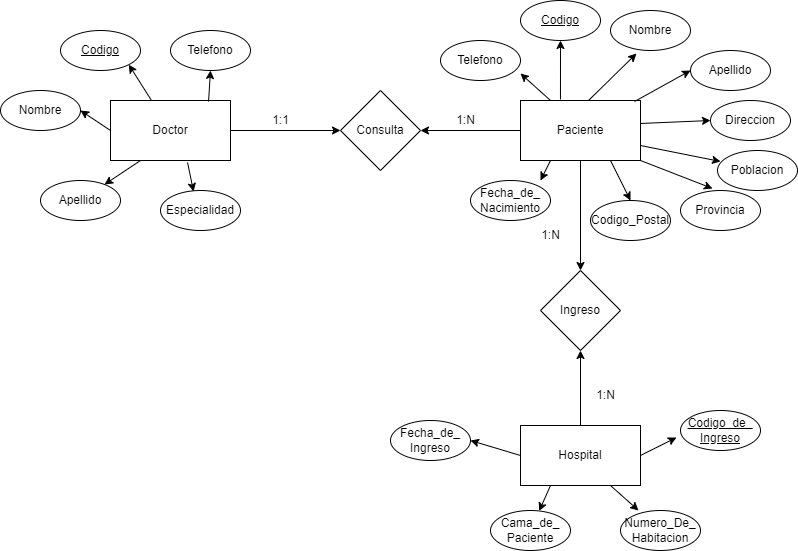

The diagram above was exported from draw.io. Its source (the exported page's mxGraphModel, read from the mxfile embedded in the PNG):
<mxGraphModel dx="880" dy="434" grid="1" gridSize="10" guides="1" tooltips="1" connect="1" arrows="1" fold="1" page="1" pageScale="1" pageWidth="827" pageHeight="1169" math="0" shadow="0">
  <root>
    <mxCell id="0" />
    <mxCell id="1" parent="0" />
    <mxCell id="LOQ_myDXdaP2b5HbCGRf-1" value="Consulta" style="rhombus;whiteSpace=wrap;html=1;" vertex="1" parent="1">
      <mxGeometry x="370" y="190" width="80" height="80" as="geometry" />
    </mxCell>
    <mxCell id="LOQ_myDXdaP2b5HbCGRf-28" value="" style="edgeStyle=orthogonalEdgeStyle;rounded=0;orthogonalLoop=1;jettySize=auto;html=1;" edge="1" parent="1" source="LOQ_myDXdaP2b5HbCGRf-2" target="LOQ_myDXdaP2b5HbCGRf-4">
      <mxGeometry relative="1" as="geometry" />
    </mxCell>
    <mxCell id="LOQ_myDXdaP2b5HbCGRf-42" value="" style="edgeStyle=orthogonalEdgeStyle;rounded=0;orthogonalLoop=1;jettySize=auto;html=1;" edge="1" parent="1" source="LOQ_myDXdaP2b5HbCGRf-2" target="LOQ_myDXdaP2b5HbCGRf-1">
      <mxGeometry relative="1" as="geometry" />
    </mxCell>
    <mxCell id="LOQ_myDXdaP2b5HbCGRf-2" value="Paciente" style="rounded=0;whiteSpace=wrap;html=1;" vertex="1" parent="1">
      <mxGeometry x="550" y="200" width="120" height="60" as="geometry" />
    </mxCell>
    <mxCell id="LOQ_myDXdaP2b5HbCGRf-41" value="" style="edgeStyle=orthogonalEdgeStyle;rounded=0;orthogonalLoop=1;jettySize=auto;html=1;" edge="1" parent="1" source="LOQ_myDXdaP2b5HbCGRf-3" target="LOQ_myDXdaP2b5HbCGRf-1">
      <mxGeometry relative="1" as="geometry" />
    </mxCell>
    <mxCell id="LOQ_myDXdaP2b5HbCGRf-3" value="Doctor" style="rounded=0;whiteSpace=wrap;html=1;" vertex="1" parent="1">
      <mxGeometry x="140" y="200" width="120" height="60" as="geometry" />
    </mxCell>
    <mxCell id="LOQ_myDXdaP2b5HbCGRf-4" value="Ingreso" style="rhombus;whiteSpace=wrap;html=1;" vertex="1" parent="1">
      <mxGeometry x="570" y="370" width="80" height="80" as="geometry" />
    </mxCell>
    <mxCell id="LOQ_myDXdaP2b5HbCGRf-5" value="&lt;u&gt;Codigo&lt;/u&gt;" style="ellipse;whiteSpace=wrap;html=1;" vertex="1" parent="1">
      <mxGeometry x="550" y="100" width="80" height="40" as="geometry" />
    </mxCell>
    <mxCell id="LOQ_myDXdaP2b5HbCGRf-6" value="Nombre" style="ellipse;whiteSpace=wrap;html=1;" vertex="1" parent="1">
      <mxGeometry x="640" y="110" width="80" height="40" as="geometry" />
    </mxCell>
    <mxCell id="LOQ_myDXdaP2b5HbCGRf-7" value="Apellido" style="ellipse;whiteSpace=wrap;html=1;" vertex="1" parent="1">
      <mxGeometry x="720" y="150" width="80" height="40" as="geometry" />
    </mxCell>
    <mxCell id="LOQ_myDXdaP2b5HbCGRf-8" value="Direccion" style="ellipse;whiteSpace=wrap;html=1;" vertex="1" parent="1">
      <mxGeometry x="740" y="200" width="80" height="40" as="geometry" />
    </mxCell>
    <mxCell id="LOQ_myDXdaP2b5HbCGRf-9" value="Poblacion" style="ellipse;whiteSpace=wrap;html=1;" vertex="1" parent="1">
      <mxGeometry x="747" y="250" width="80" height="40" as="geometry" />
    </mxCell>
    <mxCell id="LOQ_myDXdaP2b5HbCGRf-10" value="Provincia" style="ellipse;whiteSpace=wrap;html=1;" vertex="1" parent="1">
      <mxGeometry x="710" y="290" width="80" height="40" as="geometry" />
    </mxCell>
    <mxCell id="LOQ_myDXdaP2b5HbCGRf-11" value="Fecha_de_&lt;br&gt;Nacimiento" style="ellipse;whiteSpace=wrap;html=1;" vertex="1" parent="1">
      <mxGeometry x="500" y="280" width="80" height="40" as="geometry" />
    </mxCell>
    <mxCell id="LOQ_myDXdaP2b5HbCGRf-12" value="Codigo_Postal" style="ellipse;whiteSpace=wrap;html=1;" vertex="1" parent="1">
      <mxGeometry x="620" y="300" width="80" height="40" as="geometry" />
    </mxCell>
    <mxCell id="LOQ_myDXdaP2b5HbCGRf-13" value="Telefono" style="ellipse;whiteSpace=wrap;html=1;" vertex="1" parent="1">
      <mxGeometry x="470" y="140" width="80" height="40" as="geometry" />
    </mxCell>
    <mxCell id="LOQ_myDXdaP2b5HbCGRf-16" value="" style="endArrow=classic;html=1;rounded=0;entryX=1;entryY=0.825;entryDx=0;entryDy=0;entryPerimeter=0;exitX=0.25;exitY=0;exitDx=0;exitDy=0;" edge="1" parent="1" source="LOQ_myDXdaP2b5HbCGRf-2" target="LOQ_myDXdaP2b5HbCGRf-13">
      <mxGeometry width="50" height="50" relative="1" as="geometry">
        <mxPoint x="390" y="250" as="sourcePoint" />
        <mxPoint x="440" y="200" as="targetPoint" />
      </mxGeometry>
    </mxCell>
    <mxCell id="LOQ_myDXdaP2b5HbCGRf-17" value="" style="endArrow=classic;html=1;rounded=0;entryX=0.5;entryY=1;entryDx=0;entryDy=0;exitX=0.333;exitY=-0.017;exitDx=0;exitDy=0;exitPerimeter=0;" edge="1" parent="1" source="LOQ_myDXdaP2b5HbCGRf-2" target="LOQ_myDXdaP2b5HbCGRf-5">
      <mxGeometry width="50" height="50" relative="1" as="geometry">
        <mxPoint x="590" y="210" as="sourcePoint" />
        <mxPoint x="540" y="143" as="targetPoint" />
      </mxGeometry>
    </mxCell>
    <mxCell id="LOQ_myDXdaP2b5HbCGRf-18" value="" style="endArrow=classic;html=1;rounded=0;entryX=0.325;entryY=1.075;entryDx=0;entryDy=0;exitX=0.567;exitY=0;exitDx=0;exitDy=0;exitPerimeter=0;entryPerimeter=0;" edge="1" parent="1" source="LOQ_myDXdaP2b5HbCGRf-2" target="LOQ_myDXdaP2b5HbCGRf-6">
      <mxGeometry width="50" height="50" relative="1" as="geometry">
        <mxPoint x="600" y="209" as="sourcePoint" />
        <mxPoint x="600" y="120" as="targetPoint" />
      </mxGeometry>
    </mxCell>
    <mxCell id="LOQ_myDXdaP2b5HbCGRf-20" value="" style="endArrow=classic;html=1;rounded=0;entryX=0;entryY=0.5;entryDx=0;entryDy=0;exitX=0.95;exitY=0.017;exitDx=0;exitDy=0;exitPerimeter=0;" edge="1" parent="1" source="LOQ_myDXdaP2b5HbCGRf-2" target="LOQ_myDXdaP2b5HbCGRf-7">
      <mxGeometry width="50" height="50" relative="1" as="geometry">
        <mxPoint x="628" y="210" as="sourcePoint" />
        <mxPoint x="676" y="133" as="targetPoint" />
      </mxGeometry>
    </mxCell>
    <mxCell id="LOQ_myDXdaP2b5HbCGRf-22" value="" style="endArrow=classic;html=1;rounded=0;entryX=0;entryY=0.5;entryDx=0;entryDy=0;exitX=1;exitY=0.383;exitDx=0;exitDy=0;exitPerimeter=0;" edge="1" parent="1" source="LOQ_myDXdaP2b5HbCGRf-2" target="LOQ_myDXdaP2b5HbCGRf-8">
      <mxGeometry width="50" height="50" relative="1" as="geometry">
        <mxPoint x="674" y="211" as="sourcePoint" />
        <mxPoint x="730" y="160" as="targetPoint" />
      </mxGeometry>
    </mxCell>
    <mxCell id="LOQ_myDXdaP2b5HbCGRf-23" value="" style="endArrow=classic;html=1;rounded=0;entryX=0.038;entryY=0.275;entryDx=0;entryDy=0;exitX=1;exitY=0.75;exitDx=0;exitDy=0;entryPerimeter=0;" edge="1" parent="1" source="LOQ_myDXdaP2b5HbCGRf-2" target="LOQ_myDXdaP2b5HbCGRf-9">
      <mxGeometry width="50" height="50" relative="1" as="geometry">
        <mxPoint x="680" y="233" as="sourcePoint" />
        <mxPoint x="757" y="230" as="targetPoint" />
      </mxGeometry>
    </mxCell>
    <mxCell id="LOQ_myDXdaP2b5HbCGRf-24" value="" style="endArrow=classic;html=1;rounded=0;entryX=0.4;entryY=-0.05;entryDx=0;entryDy=0;exitX=1;exitY=1;exitDx=0;exitDy=0;entryPerimeter=0;" edge="1" parent="1" source="LOQ_myDXdaP2b5HbCGRf-2" target="LOQ_myDXdaP2b5HbCGRf-10">
      <mxGeometry width="50" height="50" relative="1" as="geometry">
        <mxPoint x="680" y="255" as="sourcePoint" />
        <mxPoint x="760" y="291" as="targetPoint" />
      </mxGeometry>
    </mxCell>
    <mxCell id="LOQ_myDXdaP2b5HbCGRf-26" value="" style="endArrow=classic;html=1;rounded=0;entryX=0.875;entryY=0;entryDx=0;entryDy=0;exitX=0.25;exitY=1;exitDx=0;exitDy=0;entryPerimeter=0;" edge="1" parent="1" source="LOQ_myDXdaP2b5HbCGRf-2" target="LOQ_myDXdaP2b5HbCGRf-11">
      <mxGeometry width="50" height="50" relative="1" as="geometry">
        <mxPoint x="637" y="273" as="sourcePoint" />
        <mxPoint x="633" y="338" as="targetPoint" />
      </mxGeometry>
    </mxCell>
    <mxCell id="LOQ_myDXdaP2b5HbCGRf-27" style="edgeStyle=orthogonalEdgeStyle;rounded=0;orthogonalLoop=1;jettySize=auto;html=1;exitX=0.5;exitY=1;exitDx=0;exitDy=0;" edge="1" parent="1" source="LOQ_myDXdaP2b5HbCGRf-10" target="LOQ_myDXdaP2b5HbCGRf-10">
      <mxGeometry relative="1" as="geometry" />
    </mxCell>
    <mxCell id="LOQ_myDXdaP2b5HbCGRf-29" value="" style="endArrow=classic;html=1;rounded=0;entryX=0.5;entryY=0;entryDx=0;entryDy=0;exitX=0.75;exitY=1;exitDx=0;exitDy=0;" edge="1" parent="1" source="LOQ_myDXdaP2b5HbCGRf-2" target="LOQ_myDXdaP2b5HbCGRf-12">
      <mxGeometry width="50" height="50" relative="1" as="geometry">
        <mxPoint x="680" y="270" as="sourcePoint" />
        <mxPoint x="752" y="298" as="targetPoint" />
      </mxGeometry>
    </mxCell>
    <mxCell id="LOQ_myDXdaP2b5HbCGRf-31" value="" style="edgeStyle=orthogonalEdgeStyle;rounded=0;orthogonalLoop=1;jettySize=auto;html=1;" edge="1" parent="1" source="LOQ_myDXdaP2b5HbCGRf-30" target="LOQ_myDXdaP2b5HbCGRf-4">
      <mxGeometry relative="1" as="geometry" />
    </mxCell>
    <mxCell id="LOQ_myDXdaP2b5HbCGRf-30" value="Hospital" style="rounded=0;whiteSpace=wrap;html=1;" vertex="1" parent="1">
      <mxGeometry x="550" y="525" width="120" height="60" as="geometry" />
    </mxCell>
    <mxCell id="LOQ_myDXdaP2b5HbCGRf-32" value="&lt;u&gt;Codigo_de_&lt;br&gt;Ingreso&lt;/u&gt;" style="ellipse;whiteSpace=wrap;html=1;" vertex="1" parent="1">
      <mxGeometry x="710" y="510" width="80" height="40" as="geometry" />
    </mxCell>
    <mxCell id="LOQ_myDXdaP2b5HbCGRf-33" value="Numero_De_&lt;br&gt;Habitacion" style="ellipse;whiteSpace=wrap;html=1;" vertex="1" parent="1">
      <mxGeometry x="650" y="610" width="80" height="40" as="geometry" />
    </mxCell>
    <mxCell id="LOQ_myDXdaP2b5HbCGRf-34" value="Cama_de_&lt;br&gt;Paciente" style="ellipse;whiteSpace=wrap;html=1;" vertex="1" parent="1">
      <mxGeometry x="520" y="610" width="80" height="40" as="geometry" />
    </mxCell>
    <mxCell id="LOQ_myDXdaP2b5HbCGRf-36" value="Fecha_de_&lt;br&gt;Ingreso" style="ellipse;whiteSpace=wrap;html=1;" vertex="1" parent="1">
      <mxGeometry x="420" y="520" width="80" height="40" as="geometry" />
    </mxCell>
    <mxCell id="LOQ_myDXdaP2b5HbCGRf-37" value="" style="endArrow=classic;html=1;rounded=0;exitX=0;exitY=0.5;exitDx=0;exitDy=0;entryX=1;entryY=0.5;entryDx=0;entryDy=0;" edge="1" parent="1" source="LOQ_myDXdaP2b5HbCGRf-30" target="LOQ_myDXdaP2b5HbCGRf-36">
      <mxGeometry width="50" height="50" relative="1" as="geometry">
        <mxPoint x="390" y="450" as="sourcePoint" />
        <mxPoint x="440" y="400" as="targetPoint" />
      </mxGeometry>
    </mxCell>
    <mxCell id="LOQ_myDXdaP2b5HbCGRf-38" value="" style="endArrow=classic;html=1;rounded=0;exitX=1;exitY=0.5;exitDx=0;exitDy=0;entryX=-0.05;entryY=0.675;entryDx=0;entryDy=0;entryPerimeter=0;" edge="1" parent="1" source="LOQ_myDXdaP2b5HbCGRf-30" target="LOQ_myDXdaP2b5HbCGRf-32">
      <mxGeometry width="50" height="50" relative="1" as="geometry">
        <mxPoint x="560" y="565" as="sourcePoint" />
        <mxPoint x="510" y="550" as="targetPoint" />
      </mxGeometry>
    </mxCell>
    <mxCell id="LOQ_myDXdaP2b5HbCGRf-39" value="" style="endArrow=classic;html=1;rounded=0;exitX=0.75;exitY=1;exitDx=0;exitDy=0;entryX=0.225;entryY=0;entryDx=0;entryDy=0;entryPerimeter=0;" edge="1" parent="1" source="LOQ_myDXdaP2b5HbCGRf-30" target="LOQ_myDXdaP2b5HbCGRf-33">
      <mxGeometry width="50" height="50" relative="1" as="geometry">
        <mxPoint x="680" y="565" as="sourcePoint" />
        <mxPoint x="716" y="547" as="targetPoint" />
      </mxGeometry>
    </mxCell>
    <mxCell id="LOQ_myDXdaP2b5HbCGRf-40" value="" style="endArrow=classic;html=1;rounded=0;exitX=0.25;exitY=1;exitDx=0;exitDy=0;" edge="1" parent="1" source="LOQ_myDXdaP2b5HbCGRf-30" target="LOQ_myDXdaP2b5HbCGRf-34">
      <mxGeometry width="50" height="50" relative="1" as="geometry">
        <mxPoint x="650" y="595" as="sourcePoint" />
        <mxPoint x="678" y="620" as="targetPoint" />
      </mxGeometry>
    </mxCell>
    <mxCell id="LOQ_myDXdaP2b5HbCGRf-43" value="1:N" style="text;html=1;align=center;verticalAlign=middle;resizable=0;points=[];autosize=1;strokeColor=none;fillColor=none;" vertex="1" parent="1">
      <mxGeometry x="475" y="205" width="40" height="30" as="geometry" />
    </mxCell>
    <mxCell id="LOQ_myDXdaP2b5HbCGRf-44" value="1:1" style="text;html=1;align=center;verticalAlign=middle;resizable=0;points=[];autosize=1;strokeColor=none;fillColor=none;" vertex="1" parent="1">
      <mxGeometry x="290" y="205" width="40" height="30" as="geometry" />
    </mxCell>
    <mxCell id="LOQ_myDXdaP2b5HbCGRf-45" value="1:N" style="text;html=1;align=center;verticalAlign=middle;resizable=0;points=[];autosize=1;strokeColor=none;fillColor=none;" vertex="1" parent="1">
      <mxGeometry x="615" y="480" width="40" height="30" as="geometry" />
    </mxCell>
    <mxCell id="LOQ_myDXdaP2b5HbCGRf-46" value="1:N" style="text;html=1;align=center;verticalAlign=middle;resizable=0;points=[];autosize=1;strokeColor=none;fillColor=none;" vertex="1" parent="1">
      <mxGeometry x="560" y="320" width="40" height="30" as="geometry" />
    </mxCell>
    <mxCell id="LOQ_myDXdaP2b5HbCGRf-47" value="&lt;u&gt;Codigo&lt;/u&gt;" style="ellipse;whiteSpace=wrap;html=1;" vertex="1" parent="1">
      <mxGeometry x="90" y="130" width="80" height="40" as="geometry" />
    </mxCell>
    <mxCell id="LOQ_myDXdaP2b5HbCGRf-48" value="Telefono" style="ellipse;whiteSpace=wrap;html=1;" vertex="1" parent="1">
      <mxGeometry x="200" y="130" width="80" height="40" as="geometry" />
    </mxCell>
    <mxCell id="LOQ_myDXdaP2b5HbCGRf-49" value="Apellido" style="ellipse;whiteSpace=wrap;html=1;" vertex="1" parent="1">
      <mxGeometry x="70" y="280" width="80" height="40" as="geometry" />
    </mxCell>
    <mxCell id="LOQ_myDXdaP2b5HbCGRf-50" value="Nombre" style="ellipse;whiteSpace=wrap;html=1;" vertex="1" parent="1">
      <mxGeometry x="30" y="190" width="80" height="40" as="geometry" />
    </mxCell>
    <mxCell id="LOQ_myDXdaP2b5HbCGRf-51" value="Especialidad" style="ellipse;whiteSpace=wrap;html=1;" vertex="1" parent="1">
      <mxGeometry x="190" y="290" width="80" height="40" as="geometry" />
    </mxCell>
    <mxCell id="LOQ_myDXdaP2b5HbCGRf-53" value="" style="endArrow=classic;html=1;rounded=0;entryX=0.5;entryY=1;entryDx=0;entryDy=0;exitX=0.817;exitY=0.017;exitDx=0;exitDy=0;exitPerimeter=0;" edge="1" parent="1" source="LOQ_myDXdaP2b5HbCGRf-3" target="LOQ_myDXdaP2b5HbCGRf-48">
      <mxGeometry width="50" height="50" relative="1" as="geometry">
        <mxPoint x="390" y="350" as="sourcePoint" />
        <mxPoint x="440" y="300" as="targetPoint" />
      </mxGeometry>
    </mxCell>
    <mxCell id="LOQ_myDXdaP2b5HbCGRf-54" value="" style="endArrow=classic;html=1;rounded=0;entryX=1;entryY=1;entryDx=0;entryDy=0;" edge="1" parent="1" source="LOQ_myDXdaP2b5HbCGRf-3" target="LOQ_myDXdaP2b5HbCGRf-47">
      <mxGeometry width="50" height="50" relative="1" as="geometry">
        <mxPoint x="248" y="211" as="sourcePoint" />
        <mxPoint x="250" y="180" as="targetPoint" />
      </mxGeometry>
    </mxCell>
    <mxCell id="LOQ_myDXdaP2b5HbCGRf-55" value="" style="endArrow=classic;html=1;rounded=0;entryX=1;entryY=0.5;entryDx=0;entryDy=0;exitX=0;exitY=0.5;exitDx=0;exitDy=0;" edge="1" parent="1" source="LOQ_myDXdaP2b5HbCGRf-3" target="LOQ_myDXdaP2b5HbCGRf-50">
      <mxGeometry width="50" height="50" relative="1" as="geometry">
        <mxPoint x="191" y="210" as="sourcePoint" />
        <mxPoint x="168" y="174" as="targetPoint" />
      </mxGeometry>
    </mxCell>
    <mxCell id="LOQ_myDXdaP2b5HbCGRf-56" value="" style="endArrow=classic;html=1;rounded=0;exitX=0.25;exitY=1;exitDx=0;exitDy=0;" edge="1" parent="1" source="LOQ_myDXdaP2b5HbCGRf-3" target="LOQ_myDXdaP2b5HbCGRf-49">
      <mxGeometry width="50" height="50" relative="1" as="geometry">
        <mxPoint x="150" y="240" as="sourcePoint" />
        <mxPoint x="100" y="220" as="targetPoint" />
      </mxGeometry>
    </mxCell>
    <mxCell id="LOQ_myDXdaP2b5HbCGRf-57" value="" style="endArrow=classic;html=1;rounded=0;exitX=0.642;exitY=1.033;exitDx=0;exitDy=0;exitPerimeter=0;entryX=0.413;entryY=0.025;entryDx=0;entryDy=0;entryPerimeter=0;" edge="1" parent="1" source="LOQ_myDXdaP2b5HbCGRf-3" target="LOQ_myDXdaP2b5HbCGRf-51">
      <mxGeometry width="50" height="50" relative="1" as="geometry">
        <mxPoint x="166" y="276" as="sourcePoint" />
        <mxPoint x="142" y="293" as="targetPoint" />
      </mxGeometry>
    </mxCell>
  </root>
</mxGraphModel>